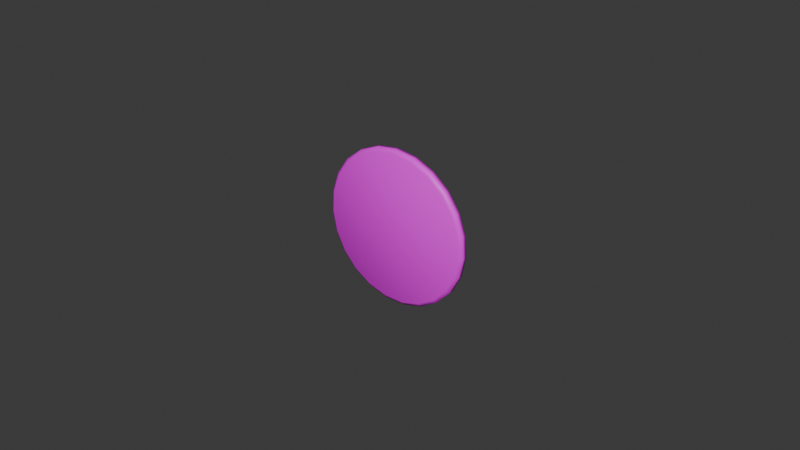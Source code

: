 # Source: hoshinikannbatti5.blend  (saved by Blender 4.2.66; exported with 4.5.12 LTS)
import bpy
from mathutils import Matrix  # noqa: F401  (used for matrix-valued properties, if any)

bpy.ops.wm.read_factory_settings(use_empty=True)
scene = bpy.context.scene
scene.name = 'Scene'

# ---- collections
col_collection = bpy.data.collections.new('Collection'); scene.collection.children.link(col_collection)

# ---- images (referenced by path relative to the original .blend; pixels are not part of the script)
import os
ASSET_DIR = os.environ.get("B2B_ASSET_DIR", "")  # directory of the original .blend (textures are referenced by path, not embedded)
HERE = os.path.dirname(os.path.abspath(__file__))  # packed textures are extracted next to this script under _unpacked/

def load_image(name, relpath, width, height, colorspace="sRGB"):
    """Load a texture the original file referenced (path relative to the .blend, or extracted next to this script)."""
    p = next((c for c in (os.path.join(HERE, relpath), os.path.join(ASSET_DIR, relpath)) if relpath and os.path.exists(c)), "")
    if p:
        img = bpy.data.images.load(p, check_existing=True)
        img.name = name
    else:  # same state as the original file: an image datablock whose file is absent (Cycles renders it pink)
        img = bpy.data.images.new(name, width, height)
        img.source = "FILE"
        img.filepath = "//" + (relpath or name)
    img.colorspace_settings.name = colorspace
    return img
img_texture_hoshinikanbatti = load_image('texture_hoshinikanbatti', 'texture_hoshinokanbatti.png', 1024, 1024, 'sRGB')

# ---- materials (node trees are filled in below, after node groups)
mat_material_hoshinikanbatti = bpy.data.materials.new('Material_hoshinikanbatti')

# ---- material node trees
mat_material_hoshinikanbatti.use_nodes = True; mat_material_hoshinikanbatti.node_tree.nodes.clear()
_N = mat_material_hoshinikanbatti.node_tree.nodes; _L = mat_material_hoshinikanbatti.node_tree.links
n0 = _N.new('ShaderNodeBsdfPrincipled'); n0.name = 'Principled BSDF'; n0.location = (10, 300)
n1 = _N.new('ShaderNodeOutputMaterial'); n1.name = 'Material Output'; n1.location = (300, 300)
n2 = _N.new('ShaderNodeTexImage'); n2.name = 'Image Texture'; n2.location = (-280, 275)
n2.image = img_texture_hoshinikanbatti
_L.new(n0.outputs[0], n1.inputs[0])
_L.new(n2.outputs[0], n0.inputs[0])
n1.is_active_output = True

# ---- world
world_world = bpy.data.worlds.new('World'); scene.world = world_world
world_world.use_nodes = True; world_world.node_tree.nodes.clear()
_N = world_world.node_tree.nodes; _L = world_world.node_tree.links
n0 = _N.new('ShaderNodeOutputWorld'); n0.name = 'World Output'; n0.location = (300, 300)
n1 = _N.new('ShaderNodeBackground'); n1.name = 'Background'; n1.location = (10, 300)
n1.inputs[0].default_value = (0.05088, 0.05088, 0.05088, 1.0)
_L.new(n1.outputs[0], n0.inputs[0])
n0.is_active_output = True
world_world.color = (0.05088, 0.05088, 0.05088)
world_world.sun_shadow_jitter_overblur = 0.0

# ---- meshes
me_cylinder = bpy.data.meshes.new('Cylinder')
me_cylinder.from_pydata([(3.699e-20, -0.0009025, 0.02482), (3.698e-20, -0.002335, 0.02482), (0.006698, -0.0009021, 0.0239), (0.006698, -0.002334, 0.0239), (0.0129, -0.0009007, 0.0212), (0.0129, -0.002333, 0.0212), (0.01814, -0.0008985, 0.01694), (0.01814, -0.002331, 0.01694), (0.02204, -0.0008956, 0.01141), (0.02204, -0.002328, 0.01141), (0.02431, -0.0008923, 0.005045), (0.02431, -0.002325, 0.005044), (0.02477, -0.0008888, -0.0017), (0.02477, -0.002321, -0.001701), (0.02339, -0.0008854, -0.008319), (0.02339, -0.002318, -0.00832), (0.02028, -0.0008823, -0.01432), (0.02028, -0.002315, -0.01432), (0.01567, -0.0008797, -0.01926), (0.01567, -0.002312, -0.01926), (0.00989, -0.0008779, -0.02278), (0.00989, -0.00231, -0.02278), (0.00338, -0.000877, -0.0246), (0.00338, -0.002309, -0.0246), (-0.00338, -0.000877, -0.0246), (-0.00338, -0.002309, -0.0246), (-0.00989, -0.0008779, -0.02278), (-0.00989, -0.00231, -0.02278), (-0.01567, -0.0008797, -0.01926), (-0.01567, -0.002312, -0.01926), (-0.02028, -0.0008823, -0.01432), (-0.02028, -0.002315, -0.01432), (-0.02339, -0.0008854, -0.008319), (-0.02339, -0.002318, -0.00832), (-0.02477, -0.0008888, -0.0017), (-0.02477, -0.002321, -0.001701), (-0.02431, -0.0008923, 0.005045), (-0.02431, -0.002325, 0.005044), (-0.02204, -0.0008956, 0.01141), (-0.02204, -0.002328, 0.01141), (-0.01814, -0.0008985, 0.01694), (-0.01814, -0.002331, 0.01694), (-0.0129, -0.0009007, 0.0212), (-0.0129, -0.002333, 0.0212), (-0.006698, -0.0009021, 0.0239), (-0.006698, -0.002334, 0.0239), (0.006386, -0.003176, 0.02279), (1.122e-11, -0.003176, 0.02366), (0.0123, -0.003174, 0.02022), (0.0173, -0.003172, 0.01615), (0.02102, -0.003169, 0.01088), (0.02318, -0.003166, 0.004809), (0.02362, -0.003163, -0.001623), (0.0223, -0.00316, -0.007934), (0.01934, -0.003157, -0.01366), (0.01494, -0.003154, -0.01837), (0.00943, -0.003153, -0.02172), (0.003223, -0.003152, -0.02346), (-0.003223, -0.003152, -0.02346), (-0.00943, -0.003153, -0.02172), (-0.01494, -0.003154, -0.01837), (-0.01934, -0.003157, -0.01366), (-0.0223, -0.00316, -0.007934), (-0.02362, -0.003163, -0.001623), (-0.02318, -0.003166, 0.004809), (-0.02102, -0.003169, 0.01088), (-0.0173, -0.003172, 0.01615), (-0.0123, -0.003174, 0.02022), (-0.006386, -0.003176, 0.02279), (3.15e-10, -0.0008906, 0.0001281), (3.611e-05, -0.0008906, 0.0001231), (6.955e-05, -0.0008905, 0.0001086), (9.782e-05, -0.0008903, 8.562e-05), (0.0001188, -0.0008901, 5.584e-05), (0.0001311, -0.0008899, 2.149e-05), (0.0001335, -0.0008896, -1.488e-05), (0.0001261, -0.0008894, -5.057e-05), (0.0001094, -0.0008892, -8.293e-05), (8.447e-05, -0.000889, -0.0001096), (5.333e-05, -0.0008889, -0.0001285), (1.823e-05, -0.0008888, -0.0001383), (-1.823e-05, -0.0008888, -0.0001383), (-5.333e-05, -0.0008889, -0.0001285), (-8.447e-05, -0.000889, -0.0001096), (-0.0001094, -0.0008892, -8.293e-05), (-0.0001261, -0.0008894, -5.057e-05), (-0.0001335, -0.0008896, -1.488e-05), (-0.0001311, -0.0008899, 2.149e-05), (-0.0001188, -0.0008901, 5.584e-05), (-9.782e-05, -0.0008903, 8.562e-05), (-6.955e-05, -0.0008905, 0.0001086), (-3.611e-05, -0.0008906, 0.0001231), (3.172e-10, 0.0006591, 0.0001282), (3.611e-05, 0.0006591, 0.0001232), (6.955e-05, 0.0006592, 0.0001087), (9.782e-05, 0.0006594, 8.568e-05), (0.0001188, 0.0006596, 5.59e-05), (0.0001311, 0.0006598, 2.155e-05), (0.0001335, 0.0006601, -1.481e-05), (0.0001261, 0.0006603, -5.05e-05), (0.0001094, 0.0006605, -8.287e-05), (8.447e-05, 0.0006607, -0.0001095), (5.333e-05, 0.0006608, -0.0001285), (1.823e-05, 0.0006609, -0.0001383), (-1.823e-05, 0.0006609, -0.0001383), (-5.333e-05, 0.0006608, -0.0001285), (-8.447e-05, 0.0006607, -0.0001095), (-0.0001094, 0.0006605, -8.287e-05), (-0.0001261, 0.0006603, -5.05e-05), (-0.0001335, 0.0006601, -1.481e-05), (-0.0001311, 0.0006598, 2.155e-05), (-0.0001188, 0.0006596, 5.59e-05), (-9.782e-05, 0.0006594, 8.568e-05), (-6.955e-05, 0.0006592, 0.0001087), (-3.611e-05, 0.0006591, 0.0001232), (1.841e-10, 0.0006582, 0.003443), (0.0009302, 0.0006583, 0.003315), (0.001791, 0.0006585, 0.002941), (0.00252, 0.0006588, 0.002348), (0.003061, 0.0006592, 0.001581), (0.003376, 0.0006597, 0.0006962), (0.00344, 0.0006601, -0.0002406), (0.003249, 0.0006606, -0.00116), (0.002817, 0.000661, -0.001994), (0.002176, 0.0006614, -0.00268), (0.001374, 0.0006617, -0.003168), (0.0004695, 0.0006618, -0.003421), (-0.0004695, 0.0006618, -0.003421), (-0.001374, 0.0006617, -0.003168), (-0.002176, 0.0006614, -0.00268), (-0.002817, 0.000661, -0.001994), (-0.003249, 0.0006606, -0.00116), (-0.00344, 0.0006601, -0.0002406), (-0.003376, 0.0006597, 0.0006962), (-0.003061, 0.0006592, 0.001581), (-0.00252, 0.0006588, 0.002348), (-0.001791, 0.0006585, 0.002941), (-0.0009302, 0.0006583, 0.003315), (1.889e-10, 0.00155, 0.003443), (0.0009302, 0.00155, 0.003315), (0.001791, 0.00155, 0.002941), (0.00252, 0.001551, 0.002349), (0.003061, 0.001551, 0.001581), (0.003376, 0.001551, 0.0006966), (0.00344, 0.001552, -0.0002401), (0.003249, 0.001552, -0.001159), (0.002817, 0.001553, -0.001993), (0.002176, 0.001553, -0.002679), (0.001374, 0.001553, -0.003167), (0.0004695, 0.001554, -0.003421), (-0.0004695, 0.001554, -0.003421), (-0.001374, 0.001553, -0.003167), (-0.002176, 0.001553, -0.002679), (-0.002817, 0.001553, -0.001993), (-0.003249, 0.001552, -0.001159), (-0.00344, 0.001552, -0.0002401), (-0.003376, 0.001551, 0.0006966), (-0.003061, 0.001551, 0.001581), (-0.00252, 0.001551, 0.002349), (-0.001791, 0.00155, 0.002941), (-0.0009302, 0.00155, 0.003315), (2.016e-10, 0.002231, 0.002778), (0.0007509, 0.002231, 0.002675), (0.001446, 0.002231, 0.002373), (0.002034, 0.002231, 0.001895), (0.002471, 0.002232, 0.001276), (0.002725, 0.002232, 0.0005614), (0.002777, 0.002232, -0.0001948), (0.002622, 0.002233, -0.0009368), (0.002274, 0.002233, -0.00161), (0.001756, 0.002233, -0.002164), (0.001109, 0.002234, -0.002558), (0.000379, 0.002234, -0.002762), (-0.000379, 0.002234, -0.002762), (-0.001109, 0.002234, -0.002558), (-0.001756, 0.002233, -0.002164), (-0.002274, 0.002233, -0.00161), (-0.002622, 0.002233, -0.0009368), (-0.002777, 0.002232, -0.0001948), (-0.002725, 0.002232, 0.0005614), (-0.002471, 0.002232, 0.001276), (-0.002034, 0.002231, 0.001895), (-0.001446, 0.002231, 0.002373), (-0.0007509, 0.002231, 0.002675), (2.505e-10, 0.002728, 0.002052), (0.0005548, 0.002728, 0.001975), (0.001068, 0.002728, 0.001752), (0.001503, 0.002728, 0.001399), (0.001826, 0.002728, 0.0009412), (0.002013, 0.002729, 0.0004135), (0.002052, 0.002729, -0.0001452), (0.001938, 0.002729, -0.0006935), (0.00168, 0.00273, -0.001191), (0.001298, 0.00273, -0.0016), (0.0008193, 0.00273, -0.001891), (0.00028, 0.00273, -0.002042), (-0.00028, 0.00273, -0.002042), (-0.0008193, 0.00273, -0.001891), (-0.001298, 0.00273, -0.0016), (-0.00168, 0.00273, -0.001191), (-0.001938, 0.002729, -0.0006935), (-0.002052, 0.002729, -0.0001452), (-0.002013, 0.002729, 0.0004135), (-0.001826, 0.002728, 0.0009412), (-0.001503, 0.002728, 0.001399), (-0.001068, 0.002728, 0.001752), (-0.0005548, 0.002728, 0.001975), (3.122e-10, 0.003061, 0.001422), (0.0003851, 0.003061, 0.00137), (0.0007416, 0.003061, 0.001215), (0.001043, 0.003061, 0.0009694), (0.001267, 0.003061, 0.0006518), (0.001397, 0.003061, 0.0002855), (0.001424, 0.003061, -0.0001023), (0.001345, 0.003062, -0.0004828), (0.001166, 0.003062, -0.0008279), (0.0009008, 0.003062, -0.001112), (0.0005686, 0.003062, -0.001314), (0.0001944, 0.003062, -0.001419), (-0.0001944, 0.003062, -0.001419), (-0.0005686, 0.003062, -0.001314), (-0.0009008, 0.003062, -0.001112), (-0.001166, 0.003062, -0.0008279), (-0.001345, 0.003062, -0.0004828), (-0.001424, 0.003061, -0.0001023), (-0.001397, 0.003061, 0.0002855), (-0.001267, 0.003061, 0.0006518), (-0.001043, 0.003061, 0.0009694), (-0.0007416, 0.003061, 0.001215), (-0.0003851, 0.003061, 0.00137)], [], [(0, 1, 3, 2), (2, 3, 5, 4), (4, 5, 7, 6), (6, 7, 9, 8), (8, 9, 11, 10), (10, 11, 13, 12), (12, 13, 15, 14), (14, 15, 17, 16), (16, 17, 19, 18), (18, 19, 21, 20), (20, 21, 23, 22), (22, 23, 25, 24), (24, 25, 27, 26), (26, 27, 29, 28), (28, 29, 31, 30), (30, 31, 33, 32), (32, 33, 35, 34), (34, 35, 37, 36), (36, 37, 39, 38), (38, 39, 41, 40), (40, 41, 43, 42), (39, 37, 64, 65), (42, 43, 45, 44), (44, 45, 1, 0), (26, 28, 83, 82), (46, 47, 68, 67, 66, 65, 64, 63, 62, 61, 60, 59, 58, 57, 56, 55, 54, 53, 52, 51, 50, 49, 48), (5, 3, 46, 48), (15, 13, 52, 53), (25, 23, 57, 58), (35, 33, 62, 63), (45, 43, 67, 68), (11, 9, 50, 51), (21, 19, 55, 56), (31, 29, 60, 61), (41, 39, 65, 66), (7, 5, 48, 49), (17, 15, 53, 54), (3, 1, 47, 46), (27, 25, 58, 59), (37, 35, 63, 64), (1, 45, 68, 47), (13, 11, 51, 52), (23, 21, 56, 57), (33, 31, 61, 62), (43, 41, 66, 67), (9, 7, 49, 50), (19, 17, 54, 55), (29, 27, 59, 60), (83, 84, 107, 106), (36, 38, 88, 87), (2, 4, 71, 70), (12, 14, 76, 75), (22, 24, 81, 80), (32, 34, 86, 85), (42, 44, 91, 90), (8, 10, 74, 73), (18, 20, 79, 78), (28, 30, 84, 83), (38, 40, 89, 88), (4, 6, 72, 71), (14, 16, 77, 76), (0, 2, 70, 69), (24, 26, 82, 81), (34, 36, 87, 86), (44, 0, 69, 91), (10, 12, 75, 74), (20, 22, 80, 79), (30, 32, 85, 84), (40, 42, 90, 89), (6, 8, 73, 72), (16, 18, 78, 77), (97, 98, 121, 120), (76, 77, 100, 99), (91, 69, 92, 114), (69, 70, 93, 92), (84, 85, 108, 107), (77, 78, 101, 100), (70, 71, 94, 93), (85, 86, 109, 108), (78, 79, 102, 101), (71, 72, 95, 94), (86, 87, 110, 109), (79, 80, 103, 102), (72, 73, 96, 95), (87, 88, 111, 110), (80, 81, 104, 103), (73, 74, 97, 96), (88, 89, 112, 111), (81, 82, 105, 104), (74, 75, 98, 97), (89, 90, 113, 112), (82, 83, 106, 105), (75, 76, 99, 98), (90, 91, 114, 113), (133, 134, 157, 156), (112, 113, 136, 135), (105, 106, 129, 128), (98, 99, 122, 121), (113, 114, 137, 136), (106, 107, 130, 129), (99, 100, 123, 122), (114, 92, 115, 137), (92, 93, 116, 115), (107, 108, 131, 130), (100, 101, 124, 123), (93, 94, 117, 116), (108, 109, 132, 131), (101, 102, 125, 124), (94, 95, 118, 117), (109, 110, 133, 132), (102, 103, 126, 125), (95, 96, 119, 118), (110, 111, 134, 133), (103, 104, 127, 126), (96, 97, 120, 119), (111, 112, 135, 134), (104, 105, 128, 127), (147, 148, 171, 170), (126, 127, 150, 149), (119, 120, 143, 142), (134, 135, 158, 157), (127, 128, 151, 150), (120, 121, 144, 143), (135, 136, 159, 158), (128, 129, 152, 151), (121, 122, 145, 144), (136, 137, 160, 159), (129, 130, 153, 152), (122, 123, 146, 145), (137, 115, 138, 160), (115, 116, 139, 138), (130, 131, 154, 153), (123, 124, 147, 146), (116, 117, 140, 139), (131, 132, 155, 154), (124, 125, 148, 147), (117, 118, 141, 140), (132, 133, 156, 155), (125, 126, 149, 148), (118, 119, 142, 141), (161, 162, 185, 184), (140, 141, 164, 163), (155, 156, 179, 178), (148, 149, 172, 171), (141, 142, 165, 164), (156, 157, 180, 179), (149, 150, 173, 172), (142, 143, 166, 165), (157, 158, 181, 180), (150, 151, 174, 173), (143, 144, 167, 166), (158, 159, 182, 181), (151, 152, 175, 174), (144, 145, 168, 167), (159, 160, 183, 182), (152, 153, 176, 175), (145, 146, 169, 168), (160, 138, 161, 183), (138, 139, 162, 161), (153, 154, 177, 176), (146, 147, 170, 169), (139, 140, 163, 162), (154, 155, 178, 177), (190, 191, 214, 213), (176, 177, 200, 199), (169, 170, 193, 192), (162, 163, 186, 185), (177, 178, 201, 200), (170, 171, 194, 193), (163, 164, 187, 186), (178, 179, 202, 201), (171, 172, 195, 194), (164, 165, 188, 187), (179, 180, 203, 202), (172, 173, 196, 195), (165, 166, 189, 188), (180, 181, 204, 203), (173, 174, 197, 196), (166, 167, 190, 189), (181, 182, 205, 204), (174, 175, 198, 197), (167, 168, 191, 190), (182, 183, 206, 205), (175, 176, 199, 198), (168, 169, 192, 191), (183, 161, 184, 206), (207, 208, 209, 210, 211, 212, 213, 214, 215, 216, 217, 218, 219, 220, 221, 222, 223, 224, 225, 226, 227, 228, 229), (205, 206, 229, 228), (198, 199, 222, 221), (191, 192, 215, 214), (206, 184, 207, 229), (184, 185, 208, 207), (199, 200, 223, 222), (192, 193, 216, 215), (185, 186, 209, 208), (200, 201, 224, 223), (193, 194, 217, 216), (186, 187, 210, 209), (201, 202, 225, 224), (194, 195, 218, 217), (187, 188, 211, 210), (202, 203, 226, 225), (195, 196, 219, 218), (188, 189, 212, 211), (203, 204, 227, 226), (196, 197, 220, 219), (189, 190, 213, 212), (204, 205, 228, 227), (197, 198, 221, 220)])
me_cylinder.polygons.foreach_set('use_smooth', [1, 1, 1, 1, 1, 1, 1, 1, 1, 1, 1, 1, 1, 1, 1, 1, 1, 1, 1, 1, 1, 1, 1, 1, 1, 1, 1, 1, 1, 1, 1, 1, 1, 1, 1, 1, 1, 1, 1, 1, 1, 1, 1, 1, 1, 1, 1, 1, 1, 1, 1, 1, 1, 1, 1, 1, 1, 1, 1, 1, 1, 1, 1, 1, 1, 1, 1, 1, 1, 1, 1, 1, 1, 1, 1, 1, 1, 1, 1, 1, 1, 1, 1, 1, 1, 1, 1, 1, 1, 1, 1, 1, 1, 1, 1, 1, 1, 1, 1, 1, 1, 1, 1, 1, 1, 1, 1, 1, 1, 1, 1, 1, 1, 1, 1, 1, 1, 1, 1, 1, 1, 1, 1, 1, 1, 1, 1, 1, 1, 1, 1, 1, 1, 1, 1, 1, 1, 1, 1, 1, 1, 1, 1, 1, 1, 1, 1, 1, 1, 1, 1, 1, 1, 1, 1, 1, 1, 1, 1, 1, 1, 1, 1, 1, 1, 1, 1, 1, 1, 1, 1, 1, 1, 1, 1, 1, 1, 1, 1, 1, 1, 1, 1, 1, 1, 1, 0, 1, 1, 1, 1, 1, 1, 1, 1, 1, 1, 1, 1, 1, 1, 1, 1, 1, 1, 1, 1, 1, 1])
_uv = me_cylinder.uv_layers.new(name='UVMap')
_uv.uv.foreach_set('vector', [0.3509, 0.6204, 0.3391, 0.6188, 0.3433, 0.5633, 0.3557, 0.5637, 0.3557, 0.5637, 0.3433, 0.5633, 0.3414, 0.5056, 0.3542, 0.5045, 0.3542, 0.5045, 0.3414, 0.5056, 0.3329, 0.4461, 0.346, 0.4436, 0.346, 0.4436, 0.3329, 0.4461, 0.3173, 0.3856, 0.3306, 0.3815, 0.3306, 0.3815, 0.3173, 0.3856, 0.2945, 0.3248, 0.3077, 0.3191, 0.3077, 0.3191, 0.2945, 0.3248, 0.264, 0.2646, 0.277, 0.2572, 0.277, 0.2572, 0.264, 0.2646, 0.2258, 0.2058, 0.2383, 0.1968, 0.2383, 0.1968, 0.2258, 0.2058, 0.1805, 0.1505, 0.1921, 0.1401, 0.1921, 0.1401, 0.1805, 0.1505, 0.1295, 0.1005, 0.14, 0.08871, 0.14, 0.08871, 0.1295, 0.1005, 0.07237, 0.05515, 0.08182, 0.04199, 0.08182, 0.04199, 0.07237, 0.05515, 0.007423, 0.01445, 0.01647, 0.0001632, 0.002346, 0.9998, 0.000803, 0.9919, 0.03797, 0.9847, 0.03989, 0.9926, 0.03989, 0.9926, 0.03797, 0.9847, 0.07405, 0.9736, 0.0769, 0.9815, 0.0769, 0.9815, 0.07405, 0.9736, 0.1101, 0.958, 0.1139, 0.9658, 0.1139, 0.9658, 0.1101, 0.958, 0.1455, 0.9378, 0.1504, 0.9454, 0.1504, 0.9454, 0.1455, 0.9378, 0.1799, 0.9129, 0.1857, 0.9203, 0.1857, 0.9203, 0.1799, 0.9129, 0.2125, 0.8834, 0.2194, 0.8903, 0.2194, 0.8903, 0.2125, 0.8834, 0.243, 0.8491, 0.2509, 0.8555, 0.2509, 0.8555, 0.243, 0.8491, 0.2706, 0.8103, 0.2795, 0.816, 0.2795, 0.816, 0.2706, 0.8103, 0.2948, 0.7671, 0.3045, 0.772, 0.3045, 0.772, 0.2948, 0.7671, 0.3143, 0.7206, 0.3248, 0.7245, 0.2706, 0.8103, 0.243, 0.8491, 0.235, 0.8429, 0.2616, 0.8047, 0.3248, 0.7245, 0.3143, 0.7206, 0.3293, 0.6714, 0.3404, 0.6742, 0.3404, 0.6742, 0.3293, 0.6714, 0.3391, 0.6188, 0.3509, 0.6204, 0.6469, 0.4432, 0.5892, 0.4432, 0.616, 0.2482, 0.6201, 0.2482, 0.8205, 0.991, 0.7543, 1.0, 0.688, 0.9913, 0.6265, 0.9648, 0.5746, 0.9227, 0.5358, 0.8681, 0.5133, 0.8051, 0.5086, 0.7384, 0.522, 0.6729, 0.5527, 0.6134, 0.5982, 0.5644, 0.6553, 0.5295, 0.7197, 0.5113, 0.7866, 0.5111, 0.8511, 0.529, 0.9083, 0.5637, 0.9541, 0.6125, 0.985, 0.6718, 0.9988, 0.7373, 0.9944, 0.804, 0.9721, 0.8671, 0.9336, 0.9219, 0.8818, 0.9642, 0.3414, 0.5056, 0.3433, 0.5633, 0.3311, 0.5632, 0.3287, 0.5068, 0.2258, 0.2058, 0.264, 0.2646, 0.2511, 0.2721, 0.2132, 0.215, 0.03797, 0.9847, 0.000803, 0.9919, 0.0001631, 0.9838, 0.036, 0.977, 0.2125, 0.8834, 0.1799, 0.9129, 0.1739, 0.9057, 0.2056, 0.8766, 0.3293, 0.6714, 0.3143, 0.7206, 0.3042, 0.717, 0.3183, 0.6687, 0.2945, 0.3248, 0.3173, 0.3856, 0.3042, 0.3898, 0.2814, 0.3307, 0.07237, 0.05515, 0.1295, 0.1005, 0.1194, 0.112, 0.06321, 0.06833, 0.1455, 0.9378, 0.1101, 0.958, 0.1061, 0.9503, 0.1406, 0.9303, 0.2948, 0.7671, 0.2706, 0.8103, 0.2616, 0.8047, 0.2849, 0.7623, 0.3329, 0.4461, 0.3414, 0.5056, 0.3287, 0.5068, 0.3199, 0.4488, 0.1805, 0.1505, 0.2258, 0.2058, 0.2132, 0.215, 0.1691, 0.1609, 0.3433, 0.5633, 0.3391, 0.6188, 0.3274, 0.6173, 0.3311, 0.5632, 0.07405, 0.9736, 0.03797, 0.9847, 0.036, 0.977, 0.07112, 0.9658, 0.243, 0.8491, 0.2125, 0.8834, 0.2056, 0.8766, 0.235, 0.8429, 0.3391, 0.6188, 0.3293, 0.6714, 0.3183, 0.6687, 0.3274, 0.6173, 0.264, 0.2646, 0.2945, 0.3248, 0.2814, 0.3307, 0.2511, 0.2721, 0.007423, 0.01445, 0.07237, 0.05515, 0.06321, 0.06833, 0.0001631, 0.02966, 0.1799, 0.9129, 0.1455, 0.9378, 0.1406, 0.9303, 0.1739, 0.9057, 0.3143, 0.7206, 0.2948, 0.7671, 0.2849, 0.7623, 0.3042, 0.717, 0.3173, 0.3856, 0.3329, 0.4461, 0.3199, 0.4488, 0.3042, 0.3898, 0.1295, 0.1005, 0.1805, 0.1505, 0.1691, 0.1609, 0.1194, 0.112, 0.1101, 0.958, 0.07405, 0.9736, 0.07112, 0.9658, 0.1061, 0.9503, 0.9734, 0.1465, 0.9744, 0.144, 0.9895, 0.1471, 0.9871, 0.1535, 0.4185, 0.3044, 0.4068, 0.2479, 0.6032, 0.2345, 0.604, 0.2384, 0.5609, 0.0295, 0.6181, 0.02165, 0.6181, 0.2185, 0.614, 0.2191, 0.8061, 0.136, 0.8254, 0.1903, 0.6327, 0.2304, 0.6313, 0.2266, 0.7517, 0.3977, 0.7024, 0.4277, 0.624, 0.2471, 0.6275, 0.245, 0.4844, 0.3977, 0.445, 0.3556, 0.6059, 0.242, 0.6086, 0.245, 0.43, 0.136, 0.4633, 0.08888, 0.6072, 0.2232, 0.6048, 0.2266, 0.7281, 0.05248, 0.7728, 0.08888, 0.629, 0.2232, 0.6258, 0.2207, 0.8176, 0.3044, 0.7911, 0.3556, 0.6303, 0.242, 0.6321, 0.2384, 0.5892, 0.4432, 0.5337, 0.4277, 0.6121, 0.2471, 0.616, 0.2482, 0.4068, 0.2479, 0.4107, 0.1903, 0.6035, 0.2304, 0.6032, 0.2345, 0.6181, 0.02165, 0.6752, 0.0295, 0.6221, 0.2191, 0.6181, 0.2185, 0.8254, 0.1903, 0.8294, 0.2479, 0.633, 0.2345, 0.6327, 0.2304, 0.508, 0.05248, 0.5609, 0.0295, 0.614, 0.2191, 0.6103, 0.2207, 0.7024, 0.4277, 0.6469, 0.4432, 0.6201, 0.2482, 0.624, 0.2471, 0.445, 0.3556, 0.4185, 0.3044, 0.604, 0.2384, 0.6059, 0.242, 0.4633, 0.08888, 0.508, 0.05248, 0.6103, 0.2207, 0.6072, 0.2232, 0.7728, 0.08888, 0.8061, 0.136, 0.6313, 0.2266, 0.629, 0.2232, 0.7911, 0.3556, 0.7517, 0.3977, 0.6275, 0.245, 0.6303, 0.242, 0.5337, 0.4277, 0.4844, 0.3977, 0.6086, 0.245, 0.6121, 0.2471, 0.4107, 0.1903, 0.43, 0.136, 0.6048, 0.2266, 0.6035, 0.2304, 0.6752, 0.0295, 0.7281, 0.05248, 0.6258, 0.2207, 0.6221, 0.2191, 0.8294, 0.2479, 0.8176, 0.3044, 0.6321, 0.2384, 0.633, 0.2345, 0.9096, 0.1258, 0.9093, 0.1217, 0.9235, 0.1188, 0.9241, 0.1268, 0.9575, 0.1481, 0.9595, 0.1498, 0.9519, 0.1626, 0.9467, 0.1584, 0.9638, 0.1322, 0.9612, 0.1328, 0.955, 0.1189, 0.9615, 0.1171, 0.9612, 0.1328, 0.9589, 0.1341, 0.9492, 0.1224, 0.955, 0.1189, 0.9744, 0.144, 0.9747, 0.1414, 0.99, 0.1402, 0.9895, 0.1471, 0.9595, 0.1498, 0.9619, 0.1508, 0.9579, 0.1652, 0.9519, 0.1626, 0.9589, 0.1341, 0.9571, 0.136, 0.9445, 0.1274, 0.9492, 0.1224, 0.9747, 0.1414, 0.9742, 0.1388, 0.9886, 0.1335, 0.99, 0.1402, 0.9619, 0.1508, 0.9646, 0.1512, 0.9644, 0.1661, 0.9579, 0.1652, 0.9571, 0.136, 0.9558, 0.1383, 0.9414, 0.1334, 0.9445, 0.1274, 0.9742, 0.1388, 0.973, 0.1365, 0.9855, 0.1274, 0.9886, 0.1335, 0.9646, 0.1512, 0.9673, 0.151, 0.9712, 0.1661, 0.9644, 0.1661, 0.9558, 0.1383, 0.9551, 0.1409, 0.9401, 0.14, 0.9414, 0.1334, 0.973, 0.1365, 0.9713, 0.1345, 0.9808, 0.1224, 0.9855, 0.1274, 0.9673, 0.151, 0.9697, 0.1501, 0.9777, 0.1634, 0.9712, 0.1661, 0.9551, 0.1409, 0.9552, 0.1435, 0.9406, 0.1467, 0.9401, 0.14, 0.9713, 0.1345, 0.969, 0.133, 0.9749, 0.1189, 0.9808, 0.1224, 0.9697, 0.1501, 0.9718, 0.1485, 0.9831, 0.1591, 0.9777, 0.1634, 0.9552, 0.1435, 0.9561, 0.146, 0.9429, 0.153, 0.9406, 0.1467, 0.969, 0.133, 0.9665, 0.1323, 0.9684, 0.1171, 0.9749, 0.1189, 0.9718, 0.1485, 0.9734, 0.1465, 0.9871, 0.1535, 0.9831, 0.1591, 0.9561, 0.146, 0.9575, 0.1481, 0.9467, 0.1584, 0.9429, 0.153, 0.9665, 0.1323, 0.9638, 0.1322, 0.9615, 0.1171, 0.9684, 0.1171, 0.9134, 0.07668, 0.9101, 0.0666, 0.9189, 0.06491, 0.9215, 0.07266, 0.8853, 0.1364, 0.8888, 0.1385, 0.883, 0.1518, 0.8762, 0.1476, 0.887, 0.112, 0.8838, 0.1146, 0.8732, 0.1047, 0.8794, 0.09964, 0.9093, 0.1217, 0.908, 0.1179, 0.9208, 0.1112, 0.9235, 0.1188, 0.8888, 0.1385, 0.8927, 0.1396, 0.8907, 0.1539, 0.883, 0.1518, 0.8838, 0.1146, 0.8815, 0.1179, 0.8686, 0.1112, 0.8732, 0.1047, 0.908, 0.1179, 0.9056, 0.1146, 0.9162, 0.1047, 0.9208, 0.1112, 0.8927, 0.1396, 0.8968, 0.1396, 0.8987, 0.1539, 0.8907, 0.1539, 0.8968, 0.1396, 0.9007, 0.1385, 0.9064, 0.1518, 0.8987, 0.1539, 0.8815, 0.1179, 0.8801, 0.1217, 0.8659, 0.1188, 0.8686, 0.1112, 0.9056, 0.1146, 0.9025, 0.112, 0.91, 0.09964, 0.9162, 0.1047, 0.9007, 0.1385, 0.9041, 0.1364, 0.9133, 0.1476, 0.9064, 0.1518, 0.8801, 0.1217, 0.8798, 0.1258, 0.8654, 0.1268, 0.8659, 0.1188, 0.9025, 0.112, 0.8987, 0.1104, 0.9027, 0.09645, 0.91, 0.09964, 0.9041, 0.1364, 0.9069, 0.1334, 0.9188, 0.1417, 0.9133, 0.1476, 0.8798, 0.1258, 0.8807, 0.1298, 0.867, 0.1346, 0.8654, 0.1268, 0.8987, 0.1104, 0.8947, 0.1099, 0.8947, 0.09536, 0.9027, 0.09645, 0.9069, 0.1334, 0.9088, 0.1298, 0.9224, 0.1346, 0.9188, 0.1417, 0.8807, 0.1298, 0.8825, 0.1334, 0.8707, 0.1417, 0.867, 0.1346, 0.8947, 0.1099, 0.8907, 0.1104, 0.8868, 0.09645, 0.8947, 0.09536, 0.9088, 0.1298, 0.9096, 0.1258, 0.9241, 0.1268, 0.9224, 0.1346, 0.8825, 0.1334, 0.8853, 0.1364, 0.8762, 0.1476, 0.8707, 0.1417, 0.8907, 0.1104, 0.887, 0.112, 0.8794, 0.09964, 0.8868, 0.09645, 0.9779, 0.06577, 0.9751, 0.07353, 0.968, 0.06992, 0.9701, 0.06423, 0.9769, 0.08652, 0.9684, 0.09329, 0.9637, 0.08541, 0.9702, 0.08025, 0.964, 0.02378, 0.973, 0.02924, 0.9674, 0.03628, 0.9605, 0.03205, 0.9101, 0.0666, 0.9097, 0.05606, 0.9186, 0.05679, 0.9189, 0.06491, 0.9684, 0.09329, 0.9584, 0.09747, 0.956, 0.08862, 0.9637, 0.08541, 0.973, 0.02924, 0.9803, 0.03695, 0.973, 0.04225, 0.9674, 0.03628, 0.9097, 0.05606, 0.912, 0.04582, 0.9204, 0.04889, 0.9186, 0.05679, 0.9584, 0.09747, 0.9477, 0.09873, 0.9478, 0.08958, 0.956, 0.08862, 0.9803, 0.03695, 0.9853, 0.04639, 0.9768, 0.04952, 0.973, 0.04225, 0.912, 0.04582, 0.917, 0.03662, 0.9243, 0.04179, 0.9204, 0.04889, 0.9477, 0.09873, 0.9371, 0.09701, 0.9397, 0.08827, 0.9478, 0.08958, 0.9853, 0.04639, 0.9875, 0.05684, 0.9784, 0.05756, 0.9768, 0.04952, 0.917, 0.03662, 0.9242, 0.02909, 0.9298, 0.03599, 0.9243, 0.04179, 0.9242, 0.02909, 0.9332, 0.02375, 0.9367, 0.03191, 0.9298, 0.03599, 0.9371, 0.09701, 0.9274, 0.09249, 0.9322, 0.0848, 0.9397, 0.08827, 0.9875, 0.05684, 0.9868, 0.06755, 0.9779, 0.06577, 0.9784, 0.05756, 0.9332, 0.02375, 0.9433, 0.02097, 0.9445, 0.0298, 0.9367, 0.03191, 0.9274, 0.09249, 0.9193, 0.08553, 0.926, 0.07946, 0.9322, 0.0848, 0.9868, 0.06755, 0.9832, 0.07771, 0.9751, 0.07353, 0.9779, 0.06577, 0.9433, 0.02097, 0.9538, 0.02097, 0.9526, 0.02984, 0.9445, 0.0298, 0.9193, 0.08553, 0.9134, 0.07668, 0.9215, 0.07266, 0.926, 0.07946, 0.9832, 0.07771, 0.9769, 0.08652, 0.9702, 0.08025, 0.9751, 0.07353, 0.9538, 0.02097, 0.964, 0.02378, 0.9605, 0.03205, 0.9526, 0.02984, 0.9347, 0.04209, 0.9398, 0.03907, 0.9425, 0.04527, 0.9388, 0.04738, 0.9445, 0.0298, 0.9526, 0.02984, 0.9516, 0.0376, 0.9456, 0.03753, 0.926, 0.07946, 0.9215, 0.07266, 0.9286, 0.06931, 0.932, 0.07431, 0.9751, 0.07353, 0.9702, 0.08025, 0.9644, 0.07482, 0.968, 0.06992, 0.9526, 0.02984, 0.9605, 0.03205, 0.9574, 0.03928, 0.9516, 0.0376, 0.9215, 0.07266, 0.9189, 0.06491, 0.9267, 0.0636, 0.9286, 0.06931, 0.9702, 0.08025, 0.9637, 0.08541, 0.9596, 0.07853, 0.9644, 0.07482, 0.9605, 0.03205, 0.9674, 0.03628, 0.9625, 0.04244, 0.9574, 0.03928, 0.9189, 0.06491, 0.9186, 0.05679, 0.9264, 0.0576, 0.9267, 0.0636, 0.9637, 0.08541, 0.956, 0.08862, 0.9541, 0.0809, 0.9596, 0.07853, 0.9674, 0.03628, 0.973, 0.04225, 0.9666, 0.04688, 0.9625, 0.04244, 0.9186, 0.05679, 0.9204, 0.04889, 0.9277, 0.05174, 0.9264, 0.0576, 0.956, 0.08862, 0.9478, 0.08958, 0.9481, 0.08165, 0.9541, 0.0809, 0.973, 0.04225, 0.9768, 0.04952, 0.9693, 0.05226, 0.9666, 0.04688, 0.9204, 0.04889, 0.9243, 0.04179, 0.9305, 0.04645, 0.9277, 0.05174, 0.9478, 0.08958, 0.9397, 0.08827, 0.9421, 0.08072, 0.9481, 0.08165, 0.9768, 0.04952, 0.9784, 0.05756, 0.9705, 0.05819, 0.9693, 0.05226, 0.9243, 0.04179, 0.9298, 0.03599, 0.9347, 0.04209, 0.9305, 0.04645, 0.9298, 0.03599, 0.9367, 0.03191, 0.9398, 0.03907, 0.9347, 0.04209, 0.9397, 0.08827, 0.9322, 0.0848, 0.9366, 0.07821, 0.9421, 0.08072, 0.9784, 0.05756, 0.9779, 0.06577, 0.9701, 0.06423, 0.9705, 0.05819, 0.9367, 0.03191, 0.9445, 0.0298, 0.9456, 0.03753, 0.9398, 0.03907, 0.9322, 0.0848, 0.926, 0.07946, 0.932, 0.07431, 0.9366, 0.07821, 0.9611, 0.05077, 0.963, 0.05452, 0.9581, 0.05622, 0.9568, 0.05373, 0.9421, 0.08072, 0.9366, 0.07821, 0.9402, 0.07251, 0.9441, 0.07424, 0.9705, 0.05819, 0.9701, 0.06423, 0.9634, 0.06282, 0.9638, 0.05863, 0.9398, 0.03907, 0.9456, 0.03753, 0.9465, 0.04421, 0.9425, 0.04527, 0.9366, 0.07821, 0.932, 0.07431, 0.937, 0.06981, 0.9402, 0.07251, 0.9701, 0.06423, 0.968, 0.06992, 0.962, 0.06675, 0.9634, 0.06282, 0.9456, 0.03753, 0.9516, 0.0376, 0.9507, 0.04427, 0.9465, 0.04421, 0.932, 0.07431, 0.9286, 0.06931, 0.9347, 0.06635, 0.937, 0.06981, 0.968, 0.06992, 0.9644, 0.07482, 0.9595, 0.07014, 0.962, 0.06675, 0.9516, 0.0376, 0.9574, 0.03928, 0.9547, 0.04545, 0.9507, 0.04427, 0.9286, 0.06931, 0.9267, 0.0636, 0.9333, 0.06238, 0.9347, 0.06635, 0.9644, 0.07482, 0.9596, 0.07853, 0.9562, 0.07271, 0.9595, 0.07014, 0.9574, 0.03928, 0.9625, 0.04244, 0.9582, 0.04767, 0.9547, 0.04545, 0.9267, 0.0636, 0.9264, 0.0576, 0.9331, 0.0582, 0.9333, 0.06238, 0.9596, 0.07853, 0.9541, 0.0809, 0.9524, 0.07434, 0.9562, 0.07271, 0.9625, 0.04244, 0.9666, 0.04688, 0.9611, 0.05077, 0.9582, 0.04767, 0.9264, 0.0576, 0.9277, 0.05174, 0.934, 0.05411, 0.9331, 0.0582, 0.9541, 0.0809, 0.9481, 0.08165, 0.9482, 0.07487, 0.9524, 0.07434, 0.9666, 0.04688, 0.9693, 0.05226, 0.963, 0.05452, 0.9611, 0.05077, 0.9277, 0.05174, 0.9305, 0.04645, 0.936, 0.05042, 0.934, 0.05411, 0.9481, 0.08165, 0.9421, 0.08072, 0.9441, 0.07424, 0.9482, 0.07487, 0.9693, 0.05226, 0.9705, 0.05819, 0.9638, 0.05863, 0.963, 0.05452, 0.9305, 0.04645, 0.9347, 0.04209, 0.9388, 0.04738, 0.936, 0.05042, 0.8594, 0.06059, 0.8606, 0.05746, 0.8625, 0.05476, 0.865, 0.05266, 0.8681, 0.05134, 0.8714, 0.05089, 0.8747, 0.05134, 0.8777, 0.05266, 0.8803, 0.05476, 0.8822, 0.05746, 0.8833, 0.06059, 0.8835, 0.0639, 0.8828, 0.06714, 0.8813, 0.07009, 0.8791, 0.07251, 0.8762, 0.07424, 0.873, 0.07513, 0.8697, 0.07513, 0.8665, 0.07424, 0.8637, 0.07251, 0.8614, 0.07009, 0.8599, 0.06714, 0.8592, 0.0639, 0.934, 0.05411, 0.936, 0.05042, 0.9401, 0.05347, 0.9388, 0.05593, 0.9482, 0.07487, 0.9441, 0.07424, 0.9456, 0.06927, 0.9483, 0.06968, 0.963, 0.05452, 0.9638, 0.05863, 0.9586, 0.05895, 0.9581, 0.05622, 0.936, 0.05042, 0.9388, 0.04738, 0.9421, 0.05145, 0.9401, 0.05347, 0.9388, 0.04738, 0.9425, 0.04527, 0.9445, 0.05005, 0.9421, 0.05145, 0.9441, 0.07424, 0.9402, 0.07251, 0.943, 0.06813, 0.9456, 0.06927, 0.9638, 0.05863, 0.9634, 0.06282, 0.9584, 0.06173, 0.9586, 0.05895, 0.9425, 0.04527, 0.9465, 0.04421, 0.9471, 0.04934, 0.9445, 0.05005, 0.9402, 0.07251, 0.937, 0.06981, 0.9409, 0.06634, 0.943, 0.06813, 0.9634, 0.06282, 0.962, 0.06675, 0.9574, 0.06434, 0.9584, 0.06173, 0.9465, 0.04421, 0.9507, 0.04427, 0.9499, 0.04939, 0.9471, 0.04934, 0.937, 0.06981, 0.9347, 0.06635, 0.9393, 0.06405, 0.9409, 0.06634, 0.962, 0.06675, 0.9595, 0.07014, 0.9558, 0.06658, 0.9574, 0.06434, 0.9507, 0.04427, 0.9547, 0.04545, 0.9526, 0.05019, 0.9499, 0.04939, 0.9347, 0.06635, 0.9333, 0.06238, 0.9384, 0.06142, 0.9393, 0.06405, 0.9595, 0.07014, 0.9562, 0.07271, 0.9536, 0.06828, 0.9558, 0.06658, 0.9547, 0.04545, 0.9582, 0.04767, 0.9549, 0.05167, 0.9526, 0.05019, 0.9333, 0.06238, 0.9331, 0.0582, 0.9382, 0.05864, 0.9384, 0.06142, 0.9562, 0.07271, 0.9524, 0.07434, 0.951, 0.06934, 0.9536, 0.06828, 0.9582, 0.04767, 0.9611, 0.05077, 0.9568, 0.05373, 0.9549, 0.05167, 0.9331, 0.0582, 0.934, 0.05411, 0.9388, 0.05593, 0.9382, 0.05864, 0.9524, 0.07434, 0.9482, 0.07487, 0.9483, 0.06968, 0.951, 0.06934])
me_cylinder.materials.append(mat_material_hoshinikanbatti)
me_cylinder.update()
arm_armature = bpy.data.armatures.new('Armature')  # bones are not reproduced

# ---- objects
ob_kanbatti = bpy.data.objects.new('kanbatti', me_cylinder)
ob_armature = bpy.data.objects.new('Armature', arm_armature)

# ---- transforms, parenting, visibility, modifiers, constraints
ob_kanbatti.parent = ob_armature
ob_kanbatti.location = (2.21e-30, 0.0, -9.086e-12)
ob_armature.location = (0.0, 0.0, 0.0)
ob_armature.show_in_front = True

# ---- collection membership
col_collection.objects.link(ob_kanbatti)
col_collection.objects.link(ob_armature)

# ---- scene / render settings (as saved in the file)
scene.frame_start = 1; scene.frame_end = 250; scene.frame_set(1)
scene.render.engine = 'BLENDER_EEVEE_NEXT'
bpy.context.view_layer.update()

# ---- added for rendering (the .blend has no active camera and no usable light): camera, sun
cam_auto = bpy.data.cameras.new('AutoCamera')
cam_auto.lens = 50.0
cam_auto.sensor_width = 36.0
cam_auto.clip_end = 1000.0
ob_auto_camera = bpy.data.objects.new('AutoCamera', cam_auto)
scene.collection.objects.link(ob_auto_camera)
ob_auto_camera.location = (0.185045, -0.222111, 0.148145)
ob_auto_camera.rotation_euler = (1.09748, -7.21219e-08, 0.694738)
scene.camera = ob_auto_camera
light_auto_sun = bpy.data.lights.new('AutoSun', 'SUN')
light_auto_sun.energy = 3.0
light_auto_sun.angle = 0.0523599
ob_auto_sun = bpy.data.objects.new('AutoSun', light_auto_sun)
scene.collection.objects.link(ob_auto_sun)
ob_auto_sun.rotation_euler = (0.872665, 0.174533, 0.523599)
bpy.context.view_layer.update()
